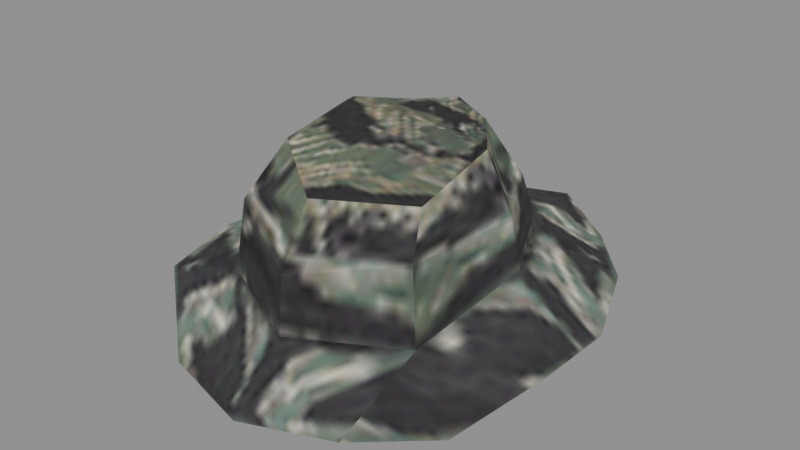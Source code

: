 # Source: recovered_gear_seal_hat_tiger_cd77f3df0ed1.blend  (saved by Blender 4.5.92; exported with 4.5.12 LTS)
import bpy
from mathutils import Matrix  # noqa: F401  (used for matrix-valued properties, if any)

bpy.ops.wm.read_factory_settings(use_empty=True)
scene = bpy.context.scene
scene.name = 'Scene'

# ---- images (referenced by path relative to the original .blend; pixels are not part of the script)
import os
ASSET_DIR = os.environ.get("B2B_ASSET_DIR", "")  # directory of the original .blend (textures are referenced by path, not embedded)
HERE = os.path.dirname(os.path.abspath(__file__))  # packed textures are extracted next to this script under _unpacked/

def load_image(name, relpath, width, height, colorspace="sRGB"):
    """Load a texture the original file referenced (path relative to the .blend, or extracted next to this script)."""
    p = next((c for c in (os.path.join(HERE, relpath), os.path.join(ASSET_DIR, relpath)) if relpath and os.path.exists(c)), "")
    if p:
        img = bpy.data.images.load(p, check_existing=True)
        img.name = name
    else:  # same state as the original file: an image datablock whose file is absent (Cycles renders it pink)
        img = bpy.data.images.new(name, width, height)
        img.source = "FILE"
        img.filepath = "//" + (relpath or name)
    img.colorspace_settings.name = colorspace
    return img
img_image_0 = load_image('Image_0', '_unpacked/Image_0.43660974.png', 64, 64, 'sRGB')

# ---- materials (node trees are filled in below, after node groups)
mat_seal_hat_tiger_tif = bpy.data.materials.new('seal_hat_tiger.tif')

# ---- material node trees
mat_seal_hat_tiger_tif.use_nodes = True; mat_seal_hat_tiger_tif.node_tree.nodes.clear()
_N = mat_seal_hat_tiger_tif.node_tree.nodes; _L = mat_seal_hat_tiger_tif.node_tree.links
n0 = _N.new('ShaderNodeBsdfPrincipled'); n0.name = 'Principled BSDF'; n0.location = (10, 300)
n0.inputs[2].default_value = 0.9
n1 = _N.new('ShaderNodeOutputMaterial'); n1.name = 'Material Output'; n1.location = (300, 300)
n2 = _N.new('ShaderNodeTexImage'); n2.name = 'Image Texture'; n2.location = (-440, 210)
n2.label = 'BASE COLOR'
n2.image = img_image_0
_L.new(n0.outputs[0], n1.inputs[0])
_L.new(n2.outputs[0], n0.inputs[0])
n1.is_active_output = True

# ---- meshes
me_seal_hat_tiger = bpy.data.meshes.new('seal_hat_tiger')
me_seal_hat_tiger.from_pydata([(0.07815, -0.05122, 0.1441), (0.08076, -0.0507, 0.08378), (0.09461, 0.04305, 0.1063), (0.08944, 0.03754, 0.1456), (0.07815, -0.05122, 0.1441), (0.09461, 0.04305, 0.1063), (-0.07675, -0.04564, 0.1398), (-0.08075, -0.05343, 0.08587), (0.0009982, -0.09258, 0.08187), (0.00723, -0.09347, 0.1298), (-0.07675, -0.04564, 0.1398), (0.0009982, -0.09258, 0.08187), (-0.07675, -0.04564, 0.1398), (0.00723, -0.09347, 0.1298), (0.00606, -0.06696, 0.1733), (0.00723, -0.09347, 0.1298), (0.0009982, -0.09258, 0.08187), (0.08076, -0.0507, 0.08378), (0.07815, -0.05122, 0.1441), (0.00723, -0.09347, 0.1298), (0.08076, -0.0507, 0.08378), (0.00606, -0.06696, 0.1733), (0.00723, -0.09347, 0.1298), (0.07815, -0.05122, 0.1441), (0.06431, -0.02525, 0.1698), (0.00606, -0.06696, 0.1733), (0.07815, -0.05122, 0.1441), (-0.07675, -0.04564, 0.1398), (-0.08604, 0.04789, 0.1459), (-0.09365, 0.03842, 0.1051), (-0.0568, 0.04571, 0.1935), (0.00606, -0.06696, 0.1733), (0.06468, 0.04236, 0.1865), (-0.0568, 0.04571, 0.1935), (-0.0603, -0.01757, 0.1805), (0.00606, -0.06696, 0.1733), (0.03166, 0.0862, 0.186), (-0.003857, 0.1016, 0.1898), (-0.03207, 0.08496, 0.186), (-0.03207, 0.08496, 0.186), (0.06468, 0.04236, 0.1865), (0.03166, 0.0862, 0.186), (0.06468, 0.04236, 0.1865), (-0.03207, 0.08496, 0.186), (-0.0568, 0.04571, 0.1935), (0.06468, 0.04236, 0.1865), (0.00606, -0.06696, 0.1733), (0.06431, -0.02525, 0.1698), (0.0006084, -0.06325, 0.08224), (0.01284, -0.1462, 0.05161), (-0.07415, -0.1176, 0.04276), (-0.07415, -0.1176, 0.04276), (-0.1308, -0.0701, 0.07729), (-0.06127, -0.03362, 0.08527), (-0.06127, -0.03362, 0.08527), (0.0006084, -0.06325, 0.08224), (-0.07415, -0.1176, 0.04276), (-0.06127, -0.03362, 0.08527), (-0.1308, -0.0701, 0.07729), (-0.146, -0.001672, 0.08014), (0.08333, -0.1257, 0.05777), (0.01284, -0.1462, 0.05161), (0.0006084, -0.06325, 0.08224), (0.00606, -0.06696, 0.1733), (-0.0603, -0.01757, 0.1805), (-0.07675, -0.04564, 0.1398), (0.05307, 0.1042, 0.1433), (0.05975, 0.1148, 0.1044), (-0.005842, 0.1395, 0.1079), (-0.005375, 0.1274, 0.1452), (0.05307, 0.1042, 0.1433), (-0.005842, 0.1395, 0.1079), (-0.005375, 0.1274, 0.1452), (-0.003857, 0.1016, 0.1898), (0.03166, 0.0862, 0.186), (0.05307, 0.1042, 0.1433), (-0.005375, 0.1274, 0.1452), (0.03166, 0.0862, 0.186), (-0.005375, 0.1274, 0.1452), (-0.005842, 0.1395, 0.1079), (-0.06456, 0.1041, 0.1035), (-0.05741, 0.09611, 0.1487), (-0.005375, 0.1274, 0.1452), (-0.06456, 0.1041, 0.1035), (0.03166, 0.0862, 0.186), (0.06468, 0.04236, 0.1865), (0.08944, 0.03754, 0.1456), (0.05307, 0.1042, 0.1433), (0.03166, 0.0862, 0.186), (0.08944, 0.03754, 0.1456), (-0.05741, 0.09611, 0.1487), (-0.03207, 0.08496, 0.186), (-0.003857, 0.1016, 0.1898), (-0.005375, 0.1274, 0.1452), (-0.05741, 0.09611, 0.1487), (-0.003857, 0.1016, 0.1898), (0.08944, 0.03754, 0.1456), (0.09461, 0.04305, 0.1063), (0.05975, 0.1148, 0.1044), (0.05307, 0.1042, 0.1433), (0.08944, 0.03754, 0.1456), (0.05975, 0.1148, 0.1044), (-0.05741, 0.09611, 0.1487), (-0.06456, 0.1041, 0.1035), (-0.09365, 0.03842, 0.1051), (-0.08604, 0.04789, 0.1459), (-0.05741, 0.09611, 0.1487), (-0.09365, 0.03842, 0.1051), (-0.03207, 0.08496, 0.186), (-0.05741, 0.09611, 0.1487), (-0.08604, 0.04789, 0.1459), (-0.0568, 0.04571, 0.1935), (-0.03207, 0.08496, 0.186), (-0.08604, 0.04789, 0.1459), (-0.09365, 0.03842, 0.1051), (-0.08075, -0.05343, 0.08587), (-0.07675, -0.04564, 0.1398), (-0.0603, -0.01757, 0.1805), (-0.0568, 0.04571, 0.1935), (-0.08604, 0.04789, 0.1459), (-0.07675, -0.04564, 0.1398), (-0.0603, -0.01757, 0.1805), (-0.08604, 0.04789, 0.1459), (0.06431, -0.02525, 0.1698), (0.07815, -0.05122, 0.1441), (0.08944, 0.03754, 0.1456), (0.06468, 0.04236, 0.1865), (0.06431, -0.02525, 0.1698), (0.08944, 0.03754, 0.1456), (-0.06456, 0.1041, 0.1035), (-0.005842, 0.1395, 0.1079), (-0.06259, 0.1903, 0.0807), (-0.06259, 0.1903, 0.0807), (-0.09881, 0.1686, 0.08), (-0.06456, 0.1041, 0.1035), (0.05975, 0.1148, 0.1044), (0.09461, 0.04305, 0.1063), (0.128, 0.1202, 0.07966), (0.128, 0.1202, 0.07966), (0.0877, 0.1639, 0.08183), (0.05975, 0.1148, 0.1044), (0.09461, 0.04305, 0.1063), (0.08076, -0.0507, 0.08378), (0.1558, -0.01784, 0.07806), (0.1558, -0.01784, 0.07806), (0.1503, 0.06125, 0.06822), (0.09461, 0.04305, 0.1063), (0.08076, -0.0507, 0.08378), (0.0009982, -0.09258, 0.08187), (0.08333, -0.1257, 0.05777), (-0.07415, -0.1176, 0.04276), (0.0009982, -0.09258, 0.08187), (-0.08075, -0.05343, 0.08587), (-0.08075, -0.05343, 0.08587), (-0.1308, -0.0701, 0.07729), (-0.07415, -0.1176, 0.04276), (-0.005842, 0.1395, 0.1079), (0.05975, 0.1148, 0.1044), (0.03903, 0.1922, 0.09188), (0.08075, -0.05069, 0.08378), (0.1316, -0.08239, 0.0577), (0.1558, -0.01784, 0.07805), (0.08332, -0.1257, 0.05778), (0.1316, -0.08239, 0.0577), (0.08075, -0.05069, 0.08378), (-0.07415, -0.1176, 0.04276), (0.01283, -0.1462, 0.05161), (0.0009971, -0.09257, 0.08186), (-0.09365, 0.03842, 0.1051), (-0.1436, 0.07051, 0.07188), (-0.146, -0.001672, 0.08014), (-0.1288, 0.1316, 0.07582), (-0.1436, 0.07051, 0.07188), (-0.09365, 0.03842, 0.1051), (-0.00584, 0.1395, 0.1078), (-0.009995, 0.1956, 0.08186), (-0.06259, 0.1903, 0.0807), (0.03903, 0.1922, 0.09188), (-0.009995, 0.1956, 0.08186), (-0.00584, 0.1395, 0.1078), (0.09461, 0.04306, 0.1063), (0.1503, 0.06125, 0.06822), (0.128, 0.1202, 0.07966), (0.0009971, -0.09257, 0.08186), (0.01283, -0.1462, 0.05161), (0.08332, -0.1257, 0.05778), (-0.06456, 0.1041, 0.1035), (-0.09881, 0.1686, 0.08), (-0.1288, 0.1316, 0.07582), (0.05975, 0.1148, 0.1044), (0.0877, 0.1639, 0.08183), (0.03903, 0.1922, 0.09188), (0.06098, -0.03154, 0.0837), (0.1316, -0.08239, 0.0577), (0.08332, -0.1257, 0.05778), (0.08332, -0.1257, 0.05778), (0.0006031, -0.06324, 0.08224), (0.06098, -0.03154, 0.0837), (0.1558, -0.01784, 0.07805), (0.1316, -0.08239, 0.0577), (0.06098, -0.03154, 0.0837), (0.07146, 0.03941, 0.1007), (0.1503, 0.06125, 0.06822), (0.1558, -0.01784, 0.07805), (0.1558, -0.01784, 0.07805), (0.06098, -0.03154, 0.0837), (0.07146, 0.03941, 0.1007), (0.03903, 0.1922, 0.09188), (0.0877, 0.1639, 0.08183), (0.04548, 0.08848, 0.09966), (0.128, 0.1202, 0.07966), (0.1503, 0.06125, 0.06822), (0.07146, 0.03941, 0.1007), (0.04548, 0.08848, 0.09966), (0.0877, 0.1639, 0.08183), (0.128, 0.1202, 0.07966), (0.128, 0.1202, 0.07966), (0.07146, 0.03941, 0.1007), (0.04548, 0.08848, 0.09966), (-0.004401, 0.1084, 0.1), (-0.009995, 0.1956, 0.08186), (0.03903, 0.1922, 0.09188), (-0.06259, 0.1903, 0.0807), (-0.009995, 0.1956, 0.08186), (-0.004401, 0.1084, 0.1), (0.03903, 0.1922, 0.09188), (0.04548, 0.08848, 0.09966), (-0.004401, 0.1084, 0.1), (-0.06259, 0.1903, 0.0807), (-0.004401, 0.1084, 0.1), (-0.04673, 0.08343, 0.0993), (-0.1288, 0.1316, 0.07582), (-0.09881, 0.1686, 0.08), (-0.04673, 0.08343, 0.0993), (-0.04673, 0.08343, 0.0993), (-0.09881, 0.1686, 0.08), (-0.06259, 0.1903, 0.0807), (-0.07104, 0.03591, 0.09985), (-0.1436, 0.07051, 0.07188), (-0.1288, 0.1316, 0.07582), (-0.146, -0.001672, 0.08014), (-0.1436, 0.07051, 0.07188), (-0.07104, 0.03591, 0.09985), (-0.1288, 0.1316, 0.07582), (-0.04673, 0.08343, 0.0993), (-0.07104, 0.03591, 0.09985), (-0.146, -0.001672, 0.08014), (-0.07104, 0.03591, 0.09985), (-0.06127, -0.03362, 0.08528), (-0.08075, -0.05343, 0.08587), (-0.09365, 0.03842, 0.1051), (-0.146, -0.001672, 0.08014), (-0.146, -0.001672, 0.08014), (-0.1308, -0.0701, 0.07729), (-0.08075, -0.05343, 0.08587), (-0.09365, 0.03842, 0.1051), (-0.06456, 0.1041, 0.1035), (-0.1288, 0.1316, 0.07582)], [], [(0, 1, 2), (3, 4, 5), (6, 7, 8), (9, 10, 11), (12, 13, 14), (15, 16, 17), (18, 19, 20), (21, 22, 23), (24, 25, 26), (27, 28, 29), (30, 31, 32), (33, 34, 35), (36, 37, 38), (39, 40, 41), (42, 43, 44), (45, 46, 47), (48, 49, 50), (51, 52, 53), (54, 55, 56), (57, 58, 59), (60, 61, 62), (63, 64, 65), (66, 67, 68), (69, 70, 71), (72, 73, 74), (75, 76, 77), (78, 79, 80), (81, 82, 83), (84, 85, 86), (87, 88, 89), (90, 91, 92), (93, 94, 95), (96, 97, 98), (99, 100, 101), (102, 103, 104), (105, 106, 107), (108, 109, 110), (111, 112, 113), (114, 115, 116), (117, 118, 119), (120, 121, 122), (123, 124, 125), (126, 127, 128), (129, 130, 131), (132, 133, 134), (135, 136, 137), (138, 139, 140), (141, 142, 143), (144, 145, 146), (147, 148, 149), (150, 151, 152), (153, 154, 155), (156, 157, 158), (159, 160, 161), (162, 163, 164), (165, 166, 167), (168, 169, 170), (171, 172, 173), (174, 175, 176), (177, 178, 179), (180, 181, 182), (183, 184, 185), (186, 187, 188), (189, 190, 191), (192, 193, 194), (195, 196, 197), (198, 199, 200), (201, 202, 203), (204, 205, 206), (207, 208, 209), (210, 211, 212), (213, 214, 215), (216, 217, 218), (219, 220, 221), (222, 223, 224), (225, 226, 227), (228, 229, 230), (231, 232, 233), (234, 235, 236), (237, 238, 239), (240, 241, 242), (243, 244, 245), (246, 247, 248), (249, 250, 251), (252, 253, 254), (255, 256, 257)])
me_seal_hat_tiger.polygons.foreach_set('use_smooth', [0, 0, 0, 0, 0, 0, 0, 0, 0, 0, 0, 0, 0, 0, 0, 0, 0, 0, 0, 0, 0, 0, 0, 0, 0, 0, 0, 0, 0, 0, 0, 0, 0, 0, 0, 0, 0, 0, 0, 0, 0, 0, 0, 0, 1, 0, 0, 0, 0, 0, 0, 0, 0, 0, 0, 0, 0, 0, 0, 0, 0, 0, 0, 0, 0, 1, 0, 0, 0, 0, 0, 0, 0, 0, 0, 0, 0, 0, 0, 0, 0, 0, 0, 0, 0, 0])
_uv = me_seal_hat_tiger.uv_layers.new(name='UVMap')
_uv.uv.foreach_set('vector', [0.01562, 0.103, 0.009277, 0.2129, 0.2402, 0.2344, 0.2542, 0.1255, 0.01562, 0.103, 0.2402, 0.2344, 0.6174, 0.1216, 0.6365, 0.2422, 0.386, 0.2344, 0.386, 0.1516, 0.6174, 0.1216, 0.386, 0.2344, 0.6174, 0.1216, 0.386, 0.1516, 0.3987, 0.003906, 0.386, 0.1516, 0.386, 0.2344, 0.08105, 0.2192, 0.09741, 0.1096, 0.386, 0.1516, 0.08105, 0.2192, 0.3987, 0.003906, 0.386, 0.1516, 0.09741, 0.1096, 0.1006, 0.003174, 0.3987, 0.003906, 0.09741, 0.1096, 0.6174, 0.1216, 0.9844, 0.1113, 0.9844, 0.2207, 0.5481, 0.3101, 0.9658, 0.573, 0.5161, 0.8188, 0.5481, 0.3101, 0.7583, 0.2947, 0.9658, 0.573, 0.3367, 0.7207, 0.2781, 0.542, 0.3906, 0.3733, 0.3906, 0.3733, 0.5161, 0.8188, 0.3367, 0.7207, 0.5161, 0.8188, 0.3906, 0.3733, 0.5481, 0.3101, 0.5161, 0.8188, 0.9658, 0.573, 0.8391, 0.7786, 0.2371, 0.5312, 0.04395, 0.4458, 0.02637, 0.783, 0.02637, 0.783, 0.179, 0.9482, 0.2524, 0.7273, 0.2524, 0.7273, 0.2371, 0.5312, 0.02637, 0.783, 0.2524, 0.7273, 0.179, 0.9482, 0.3372, 0.9956, 0.188, 0.228, 0.04395, 0.4458, 0.2371, 0.5312, 0.3987, 0.003906, 0.6584, 0.007812, 0.6174, 0.1216, 0.4407, 0.1299, 0.4429, 0.2354, 0.6353, 0.2424, 0.6182, 0.1245, 0.4407, 0.1299, 0.6353, 0.2424, 0.6182, 0.1245, 0.6655, 0.009277, 0.5093, 0.004639, 0.4407, 0.1299, 0.6182, 0.1245, 0.5093, 0.004639, 0.6182, 0.1245, 0.6353, 0.2424, 0.8208, 0.2385, 0.7903, 0.1365, 0.6182, 0.1245, 0.8208, 0.2385, 0.5093, 0.004639, 0.2837, 0.007568, 0.2542, 0.1255, 0.4407, 0.1299, 0.5093, 0.004639, 0.2542, 0.1255, 0.7903, 0.1365, 0.8098, 0.008301, 0.6655, 0.009277, 0.6182, 0.1245, 0.7903, 0.1365, 0.6655, 0.009277, 0.2542, 0.1255, 0.2402, 0.2344, 0.4429, 0.2354, 0.4407, 0.1299, 0.2542, 0.1255, 0.4429, 0.2354, 0.7903, 0.1365, 0.8208, 0.2385, 0.9492, 0.2207, 0.9329, 0.1338, 0.7903, 0.1365, 0.9492, 0.2207, 0.8098, 0.008301, 0.7903, 0.1365, 0.9329, 0.1338, 0.9663, 0.01221, 0.8098, 0.008301, 0.9329, 0.1338, 0.9844, 0.2207, 0.6365, 0.2422, 0.6174, 0.1216, 0.6584, 0.007812, 0.9915, 0.005859, 0.9844, 0.1113, 0.6174, 0.1216, 0.6584, 0.007812, 0.9844, 0.1113, 0.02637, 0.006592, 0.01562, 0.103, 0.2542, 0.1255, 0.2837, 0.007568, 0.02637, 0.006592, 0.2542, 0.1255, 0.3286, 0.3784, 0.2361, 0.5439, 0.09937, 0.3479, 0.09937, 0.3479, 0.1904, 0.2332, 0.3286, 0.3784, 0.2705, 0.7634, 0.4644, 0.8342, 0.1887, 0.9688, 0.1887, 0.9688, 0.02954, 0.7932, 0.2705, 0.7634, 0.4644, 0.8342, 0.7092, 0.8403, 0.6567, 1.004, 0.6567, 1.004, 0.3984, 1.0, 0.4644, 0.8342, 0.3459, 0.3455, 0.2368, 0.4983, 0.188, 0.228, 0.02637, 0.783, 0.2368, 0.4983, 0.2371, 0.7385, 0.2371, 0.7385, 0.179, 0.9482, 0.02637, 0.783, 0.2361, 0.5439, 0.2705, 0.7634, 0.0127, 0.6199, 0.7092, 0.8403, 0.8628, 0.9507, 0.6567, 1.004, 0.9954, 0.8523, 0.8628, 0.9507, 0.7092, 0.8403, 0.02637, 0.783, 0.04395, 0.4458, 0.2368, 0.4983, 0.49, 0.8296, 0.5754, 1.0, 0.3372, 0.9956, 0.8792, 0.99, 0.5754, 1.0, 0.49, 0.8296, 0.2361, 0.5439, 0.03369, 0.4683, 0.09937, 0.3479, 0.0127, 0.6199, 0.03369, 0.4683, 0.2361, 0.5439, 0.4644, 0.8342, 0.3984, 1.0, 0.1887, 0.9688, 0.2368, 0.4983, 0.04395, 0.4458, 0.188, 0.228, 0.7966, 0.7991, 0.9744, 0.9016, 0.8792, 0.99, 0.2705, 0.7634, 0.02954, 0.7932, 0.0127, 0.6199, 0.7515, 0.8223, 0.8628, 0.9507, 0.9954, 0.8523, 0.188, 0.228, 0.2371, 0.5312, 0.3833, 0.3901, 0.6567, 1.004, 0.8628, 0.9507, 0.7515, 0.8223, 0.4927, 0.8323, 0.3984, 1.0, 0.6567, 1.004, 0.6567, 1.004, 0.7515, 0.8223, 0.4927, 0.8323, 0.0127, 0.6199, 0.02954, 0.7932, 0.2646, 0.751, 0.1887, 0.9688, 0.3984, 1.0, 0.4927, 0.8323, 0.2646, 0.751, 0.02954, 0.7932, 0.1887, 0.9688, 0.1887, 0.9688, 0.4927, 0.8323, 0.2646, 0.751, 0.2461, 0.5303, 0.03369, 0.4683, 0.0127, 0.6199, 0.09937, 0.3479, 0.03369, 0.4683, 0.2461, 0.5303, 0.0127, 0.6199, 0.2646, 0.751, 0.2461, 0.5303, 0.09937, 0.3479, 0.2461, 0.5303, 0.3589, 0.4087, 0.8792, 0.99, 0.9744, 0.9016, 0.7629, 0.8071, 0.3589, 0.4087, 0.1904, 0.2332, 0.09937, 0.3479, 0.5103, 0.8376, 0.5754, 1.0, 0.8792, 0.99, 0.3372, 0.9956, 0.5754, 1.0, 0.5103, 0.8376, 0.8792, 0.99, 0.7629, 0.8071, 0.5103, 0.8376, 0.3372, 0.9956, 0.5103, 0.8376, 0.2524, 0.7273, 0.2371, 0.7385, 0.49, 0.8296, 0.3372, 0.9956, 0.3372, 0.9956, 0.179, 0.9482, 0.2371, 0.7385, 0.49, 0.8296, 0.7966, 0.7991, 0.8792, 0.99])
me_seal_hat_tiger.materials.append(mat_seal_hat_tiger_tif)
me_seal_hat_tiger.update()
me_seal_hat_tiger.normals_split_custom_set([tuple(v) for v in zip(*[iter([0.9869, -0.1557, 0.04124, 0.9869, -0.1557, 0.04124, 0.9869, -0.1557, 0.04124, 0.9856, -0.1272, 0.1118, 0.9856, -0.1272, 0.1118, 0.9856, -0.1272, 0.1118, -0.4199, -0.8933, 0.1602, -0.4199, -0.8933, 0.1602, -0.4199, -0.8933, 0.1602, -0.4901, -0.8704, 0.04744, -0.4901, -0.8704, 0.04744, -0.4901, -0.8704, 0.04744, -0.3937, -0.79, 0.4701, -0.3937, -0.79, 0.4701, -0.3937, -0.79, 0.4701, 0.4649, -0.882, -0.07701, 0.4649, -0.882, -0.07701, 0.4649, -0.882, -0.07701, 0.5096, -0.8603, 0.0145, 0.5096, -0.8603, 0.0145, 0.5096, -0.8603, 0.0145, 0.3708, -0.7889, 0.49, 0.3708, -0.7889, 0.49, 0.3708, -0.7889, 0.49, 0.416, -0.5166, 0.7484, 0.416, -0.5166, 0.7484, 0.416, -0.5166, 0.7484, -0.9721, -0.11, 0.2072, -0.9721, -0.11, 0.2072, -0.9721, -0.11, 0.2072, 0.05362, -0.1472, 0.9877, 0.05362, -0.1472, 0.9877, 0.05362, -0.1472, 0.9877, -0.04332, -0.1997, 0.9789, -0.04332, -0.1997, 0.9789, -0.04332, -0.1997, 0.9789, 0.004832, -0.2297, 0.9733, 0.004832, -0.2297, 0.9733, 0.004832, -0.2297, 0.9733, 0.0001689, 0.01037, 0.9999, 0.0001689, 0.01037, 0.9999, 0.0001689, 0.01037, 0.9999, 0.06175, 0.1501, 0.9867, 0.06175, 0.1501, 0.9867, 0.06175, 0.1501, 0.9867, 0.2262, -0.2347, 0.9454, 0.2262, -0.2347, 0.9454, 0.2262, -0.2347, 0.9454, 0.2126, 0.3659, -0.906, 0.2126, 0.3659, -0.906, 0.2126, 0.3659, -0.906, -0.1434, 0.4645, -0.8739, -0.1434, 0.4645, -0.8739, -0.1434, 0.4645, -0.8739, 0.1605, 0.4262, -0.8903, 0.1605, 0.4262, -0.8903, 0.1605, 0.4262, -0.8903, 0.08283, 0.05971, -0.9948, 0.08283, 0.05971, -0.9948, 0.08283, 0.05971, -0.9948, -0.01804, 0.344, -0.9388, -0.01804, 0.344, -0.9388, -0.01804, 0.344, -0.9388, -0.422, -0.6572, 0.6245, -0.422, -0.6572, 0.6245, -0.422, -0.6572, 0.6245, 0.3494, 0.8868, 0.3025, 0.3494, 0.8868, 0.3025, 0.3494, 0.8868, 0.3025, 0.3613, 0.8881, 0.2842, 0.3613, 0.8881, 0.2842, 0.3613, 0.8881, 0.2842, 0.3961, 0.8012, 0.4486, 0.3961, 0.8012, 0.4486, 0.3961, 0.8012, 0.4486, 0.3324, 0.7978, 0.503, 0.3324, 0.7978, 0.503, 0.3324, 0.7978, 0.503, -0.5118, 0.8151, 0.2714, -0.5118, 0.8151, 0.2714, -0.5118, 0.8151, 0.2714, -0.4903, 0.8417, 0.226, -0.4903, 0.8417, 0.226, -0.4903, 0.8417, 0.226, 0.7368, 0.5589, 0.3805, 0.7368, 0.5589, 0.3805, 0.7368, 0.5589, 0.3805, 0.7299, 0.4168, 0.5418, 0.7299, 0.4168, 0.5418, 0.7299, 0.4168, 0.5418, -0.4818, 0.694, 0.5349, -0.4818, 0.694, 0.5349, -0.4818, 0.694, 0.5349, -0.4336, 0.7741, 0.4612, -0.4336, 0.7741, 0.4612, -0.4336, 0.7741, 0.4612, 0.8835, 0.4337, 0.1771, 0.8835, 0.4337, 0.1771, 0.8835, 0.4337, 0.1771, 0.8407, 0.468, 0.2723, 0.8407, 0.468, 0.2723, 0.8407, 0.468, 0.2723, -0.8917, 0.4002, 0.2116, -0.8917, 0.4002, 0.2116, -0.8917, 0.4002, 0.2116, -0.8603, 0.508, 0.04277, -0.8603, 0.508, 0.04277, -0.8603, 0.508, 0.04277, -0.7063, 0.384, 0.5947, -0.7063, 0.384, 0.5947, -0.7063, 0.384, 0.5947, -0.7092, 0.5348, 0.4594, -0.7092, 0.5348, 0.4594, -0.7092, 0.5348, 0.4594, -0.9828, -0.1581, 0.09578, -0.9828, -0.1581, 0.09578, -0.9828, -0.1581, 0.09578, -0.8522, -0.06024, 0.5198, -0.8522, -0.06024, 0.5198, -0.8522, -0.06024, 0.5198, -0.89, -0.1169, 0.4408, -0.89, -0.1169, 0.4408, -0.89, -0.1169, 0.4408, 0.8214, -0.1137, 0.559, 0.8214, -0.1137, 0.559, 0.8214, -0.1137, 0.559, 0.8404, -0.1343, 0.5251, 0.8404, -0.1343, 0.5251, 0.8404, -0.1343, 0.5251, -0.2228, 0.2543, 0.9411, -0.2228, 0.2543, 0.9411, -0.2228, 0.2543, 0.9411, -0.1717, 0.2559, 0.9513, -0.1717, 0.2559, 0.9513, -0.1717, 0.2559, 0.9513, 0.3225, 0.1815, 0.929, 0.3225, 0.1815, 0.929, 0.3225, 0.1815, 0.929, 0.3136, 0.2434, 0.9178, 0.3136, 0.2434, 0.9178, 0.3136, 0.2434, 0.9178, 0.1843, -0.2554, 0.9491, 0.1843, -0.2554, 0.9491, 0.1843, -0.2554, 0.9491, 0.527, 0.1404, 0.8382, 0.527, 0.1404, 0.8382, 0.527, 0.1404, 0.8382, 0.1454, -0.3197, 0.9363, 0.1454, -0.3197, 0.9363, 0.1454, -0.3197, 0.9363, -0.2287, -0.5591, 0.7969, -0.2287, -0.5591, 0.7969, -0.2287, -0.5591, 0.7969, 0.04215, -0.5543, 0.8313, 0.04215, -0.5543, 0.8313, 0.04215, -0.5543, 0.8313, 0.123, 0.1905, 0.974, 0.123, 0.1905, 0.974, 0.123, 0.1905, 0.974, 0.2309, -0.3703, 0.8998, 0.2309, -0.3703, 0.8998, 0.2309, -0.3703, 0.8998, 0.2765, -0.3064, 0.9109, 0.2765, -0.3064, 0.9109, 0.2765, -0.3064, 0.9109, -0.2533, -0.5171, 0.8176, -0.2533, -0.5171, 0.8176, -0.2533, -0.5171, 0.8176, -0.498, 0.1148, 0.8595, -0.498, 0.1148, 0.8595, -0.498, 0.1148, 0.8595, -0.52, 0.07172, 0.8511, -0.52, 0.07172, 0.8511, -0.52, 0.07172, 0.8511, -0.06244, 0.4155, 0.9074, -0.06244, 0.4155, 0.9074, -0.06244, 0.4155, 0.9074, -0.1555, 0.4056, 0.9007, -0.1555, 0.4056, 0.9007, -0.1555, 0.4056, 0.9007, 0.5528, 0.04841, 0.8319, 0.5528, 0.04841, 0.8319, 0.5528, 0.04841, 0.8319, 0.06304, -0.4797, 0.8751, 0.06304, -0.4797, 0.8751, 0.06304, -0.4797, 0.8751, -0.331, 0.1632, 0.9294, -0.331, 0.1632, 0.9294, -0.331, 0.1632, 0.9294, 0.3258, 0.2354, 0.9157, 0.3258, 0.2354, 0.9157, 0.3258, 0.2354, 0.9157, -0.1961, 0.2167, -0.9563, -0.1961, 0.2167, -0.9563, -0.1961, 0.2167, -0.9563, -0.1034, 0.2411, -0.965, -0.1034, 0.2411, -0.965, -0.1034, 0.2411, -0.965, -0.1041, 0.3344, -0.9367, -0.1041, 0.3344, -0.9367, -0.1041, 0.3344, -0.9367, -0.3444, -0.139, -0.9285, -0.3444, -0.139, -0.9285, -0.3444, -0.139, -0.9285, -0.09295, 0.2456, -0.9649, -0.09295, 0.2456, -0.9649, -0.09295, 0.2456, -0.9649, -0.2501, -0.08784, -0.9642, -0.2501, -0.08784, -0.9642, -0.2501, -0.08784, -0.9642, -0.3884, 0.03128, -0.921, -0.3884, 0.03128, -0.921, -0.3884, 0.03128, -0.921, -0.188, -0.1249, -0.9742, -0.188, -0.1249, -0.9742, -0.188, -0.1249, -0.9742, -0.1892, -0.1219, -0.9743, -0.1892, -0.1219, -0.9743, -0.1892, -0.1219, -0.9743, 0.1839, -0.1891, -0.9646, 0.1839, -0.1891, -0.9646, 0.1839, -0.1891, -0.9646, 0.0421, -0.2011, -0.9787, 0.0421, -0.2011, -0.9787, 0.0421, -0.2011, -0.9787, -0.03822, -0.07707, -0.9963, -0.03822, -0.07707, -0.9963, -0.03822, -0.07707, -0.9963, 0.1083, -0.1549, -0.982, 0.1083, -0.1549, -0.982, 0.1083, -0.1549, -0.982, 0.2317, -0.0781, -0.9697, 0.2317, -0.0781, -0.9697, 0.2317, -0.0781, -0.9697, 0.1114, -0.1544, -0.9817, 0.1114, -0.1544, -0.9817, 0.1114, -0.1544, -0.9817, 0.3492, -0.02463, -0.9367, 0.3492, -0.02463, -0.9367, 0.3492, -0.02463, -0.9367, 0.3075, -0.1181, -0.9442, 0.3075, -0.1181, -0.9442, 0.3075, -0.1181, -0.9442, 0.2086, -0.118, -0.9709, 0.2086, -0.118, -0.9709, 0.2086, -0.118, -0.9709, 0.1423, 0.2222, -0.9646, 0.1423, 0.2222, -0.9646, 0.1423, 0.2222, -0.9646, -0.2673, -0.2335, 0.9349, -0.2673, -0.2335, 0.9349, -0.2673, -0.2335, 0.9349, -0.1447, -0.07314, 0.9868, -0.1447, -0.07314, 0.9868, -0.1447, -0.07314, 0.9868, -0.3287, 0.1684, 0.9293, -0.3287, 0.1684, 0.9293, -0.3287, 0.1684, 0.9293])] * 3)])

# ---- objects
ob_seal_hat_tiger = bpy.data.objects.new('seal_hat_tiger', me_seal_hat_tiger)

# ---- transforms, parenting, visibility, modifiers, constraints
ob_seal_hat_tiger.location = (0.0, 0.0, 0.0)
ob_seal_hat_tiger.rotation_mode = 'QUATERNION'
ob_seal_hat_tiger.rotation_quaternion = (1.0, 0.0, 0.0, 0.0)

# ---- collection membership
scene.collection.objects.link(ob_seal_hat_tiger)

# ---- scene / render settings (as saved in the file)
scene.frame_start = 1; scene.frame_end = 250; scene.frame_set(1)
scene.render.engine = 'BLENDER_EEVEE_NEXT'
bpy.context.view_layer.update()

# ---- added for rendering (the .blend has no active camera and no usable light): camera, sun + grey world if the file has none
cam_auto = bpy.data.cameras.new('AutoCamera')
cam_auto.lens = 50.0
cam_auto.sensor_width = 36.0
cam_auto.clip_end = 1000.0
ob_auto_camera = bpy.data.objects.new('AutoCamera', cam_auto)
scene.collection.objects.link(ob_auto_camera)
ob_auto_camera.location = (0.449241, -0.508521, 0.473646)
ob_auto_camera.rotation_euler = (1.09748, -7.21219e-08, 0.694738)
scene.camera = ob_auto_camera
light_auto_sun = bpy.data.lights.new('AutoSun', 'SUN')
light_auto_sun.energy = 3.0
light_auto_sun.angle = 0.0523599
ob_auto_sun = bpy.data.objects.new('AutoSun', light_auto_sun)
scene.collection.objects.link(ob_auto_sun)
ob_auto_sun.rotation_euler = (0.872665, 0.174533, 0.523599)
if scene.world is None:
    world_auto = bpy.data.worlds.new('AutoWorld')
    world_auto.color = (0.3, 0.3, 0.3)
    scene.world = world_auto
bpy.context.view_layer.update()
